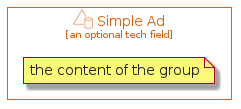

The diagram above was rendered by PlantUML. Its source (embedded in the PNG):
@startuml
' configures the library
!global $INCLUSION_MODE="local"
!global $LIB_BASE_LOCATION="../../.."
' loads the library
!include $LIB_BASE_LOCATION/bootstrap.puml
' loads the aws-20200430 bootstrap
include('aws-20200430/bootstrap')
' loads the SimpleAd element
include('aws-20200430/Item/SecurityIdentityCompliance/SimpleAd')
SimpleAdGroup('simple_ad', 'Simple Ad', 'an optional tech field'){
note as note
the content of the group
end note
}
@enduml